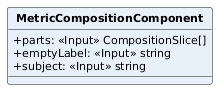

The diagram above was rendered by PlantUML. Its source (embedded in the PNG):
@startuml
skinparam classAttributeIconSize 0
skinparam classFontStyle bold
skinparam classFontSize 13
skinparam classAttributeFontSize 11
skinparam shadowing false
hide circle
class MetricCompositionComponent #E8F1FA {
  +parts: <<Input>> CompositionSlice[]
  +emptyLabel: <<Input>> string
  +subject: <<Input>> string
}
@enduml